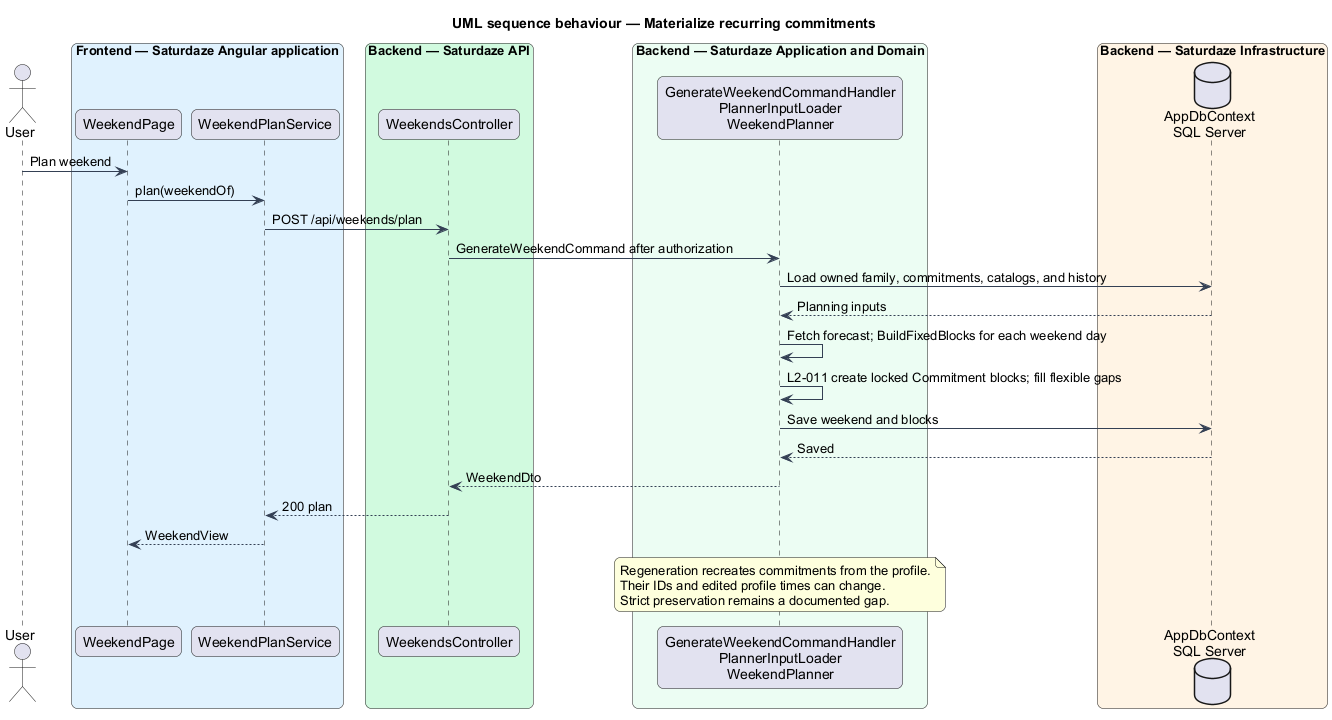

The diagram above was rendered by PlantUML. Its source (embedded in the PNG):
@startuml
title UML sequence behaviour — Materialize recurring commitments
skinparam backgroundColor #FFFFFF
skinparam shadowing false
skinparam roundcorner 12
skinparam defaultFontName Arial
skinparam ArrowColor #344054
actor "User" as actor
box "Frontend — Saturdaze Angular application" #E0F2FE
 participant "WeekendPage" as page
 participant "WeekendPlanService" as client
end box
box "Backend — Saturdaze API" #D1FADF
 participant "WeekendsController" as controller
end box
box "Backend — Saturdaze Application and Domain" #ECFDF3
 participant "GenerateWeekendCommandHandler\nPlannerInputLoader\nWeekendPlanner" as handler
end box
box "Backend — Saturdaze Infrastructure" #FFF4E5
 database "AppDbContext\nSQL Server" as db
end box
actor -> page : Plan weekend
page -> client : plan(weekendOf)
client -> controller : POST /api/weekends/plan
controller -> handler : GenerateWeekendCommand after authorization
handler -> db : Load owned family, commitments, catalogs, and history
db --> handler : Planning inputs
handler -> handler : Fetch forecast; BuildFixedBlocks for each weekend day
handler -> handler : L2-011 create locked Commitment blocks; fill flexible gaps
handler -> db : Save weekend and blocks
db --> handler : Saved
handler --> controller : WeekendDto
controller --> client : 200 plan
client --> page : WeekendView
note over handler
Regeneration recreates commitments from the profile.
Their IDs and edited profile times can change.
Strict preservation remains a documented gap.
end note
@enduml